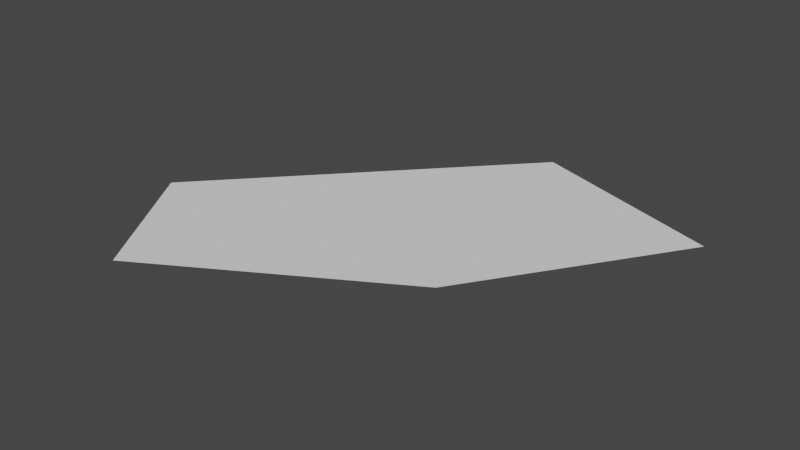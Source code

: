 # Source: Areas.blend  (saved by Blender 2.81.16; exported with 4.5.12 LTS)
import bpy
from mathutils import Matrix  # noqa: F401  (used for matrix-valued properties, if any)

bpy.ops.wm.read_factory_settings(use_empty=True)
scene = bpy.context.scene
scene.name = 'Scene'

# ---- collections
col_collection = bpy.data.collections.new('Collection'); scene.collection.children.link(col_collection)

# ---- world
world_world = bpy.data.worlds.new('World'); scene.world = world_world
world_world.use_nodes = True; world_world.node_tree.nodes.clear()
_N = world_world.node_tree.nodes; _L = world_world.node_tree.links
n0 = _N.new('ShaderNodeOutputWorld'); n0.name = 'World Output'; n0.location = (300, 300)
n1 = _N.new('ShaderNodeBackground'); n1.name = 'Background'; n1.location = (10, 300)
n1.inputs[0].default_value = (0.05088, 0.05088, 0.05088, 1.0)
_L.new(n1.outputs[0], n0.inputs[0])
n0.is_active_output = True
world_world.color = (0.05088, 0.05088, 0.05088)
world_world.use_sun_shadow = False
world_world.sun_shadow_jitter_overblur = 0.0

# ---- meshes
me_plane = bpy.data.meshes.new('Plane')
me_plane.from_pydata([(-3.656, -1.737, 0.0), (-3.142, -2.552, 0.0), (-1.904, -1.715, 0.0), (-2.741, -0.7488, 0.0)], [], [(0, 1, 2, 3)])
_uv = me_plane.uv_layers.new(name='UVMap')
_uv.uv.foreach_set('vector', [0.0, 0.0, 0.4292, 0.0, 0.3811, 0.254, 0.0, 0.248])
me_plane.use_remesh_fix_poles = True
me_plane.use_remesh_preserve_attributes = False
me_plane.use_mirror_vertex_groups = False
me_plane.update()
me_plane_001 = bpy.data.meshes.new('Plane.001')
me_plane_001.from_pydata([(0.03013, 2.247, 0.0), (1.415, 1.768, 0.0), (0.5797, 0.5251, 0.0), (-0.9118, 1.229, 0.0)], [], [(3, 2, 1, 0)])
_uv = me_plane_001.uv_layers.new(name='UVMap')
_uv.uv.foreach_set('vector', [0.0, 0.7444, 0.4145, 0.7615, 0.4876, 1.0, 0.0, 1.0])
me_plane_001.use_remesh_fix_poles = True
me_plane_001.use_remesh_preserve_attributes = False
me_plane_001.use_mirror_vertex_groups = False
me_plane_001.update()
me_plane_002 = bpy.data.meshes.new('Plane.002')
me_plane_002.from_pydata([(2.871, 1.265, 0.0), (1.415, 1.768, 0.0), (0.5797, 0.5251, 0.0), (1.85, -0.2786, 0.0)], [], [(1, 2, 3, 0)])
_uv = me_plane_002.uv_layers.new(name='UVMap')
_uv.uv.foreach_set('vector', [0.4876, 1.0, 0.4145, 0.7615, 1.0, 0.7352, 1.0, 1.0])
me_plane_002.use_remesh_fix_poles = True
me_plane_002.use_remesh_preserve_attributes = False
me_plane_002.use_mirror_vertex_groups = False
me_plane_002.update()
me_plane_003 = bpy.data.meshes.new('Plane.003')
me_plane_003.from_pydata([(0.9433, -1.649, 0.0), (-0.6169, -0.6464, 0.0), (0.5797, 0.5251, 0.0), (1.85, -0.2786, 0.0)], [], [(3, 2, 1, 0)])
_uv = me_plane_003.uv_layers.new(name='UVMap')
_uv.uv.foreach_set('vector', [1.0, 0.7352, 0.4145, 0.7615, 0.3345, 0.5, 1.0, 0.5])
me_plane_003.use_remesh_fix_poles = True
me_plane_003.use_remesh_preserve_attributes = False
me_plane_003.use_mirror_vertex_groups = False
me_plane_003.update()
me_plane_004 = bpy.data.meshes.new('Plane.004')
me_plane_004.from_pydata([(-1.813, 0.2552, 0.0), (-0.6169, -0.6464, 0.0), (0.5797, 0.5251, 0.0), (-0.9118, 1.229, 0.0)], [], [(0, 1, 2, 3)])
_uv = me_plane_004.uv_layers.new(name='UVMap')
_uv.uv.foreach_set('vector', [0.0, 0.5, 0.3345, 0.5, 0.4145, 0.7615, 0.0, 0.7444])
me_plane_004.use_remesh_fix_poles = True
me_plane_004.use_remesh_preserve_attributes = False
me_plane_004.use_mirror_vertex_groups = False
me_plane_004.update()
me_plane_005 = bpy.data.meshes.new('Plane.005')
me_plane_005.from_pydata([(-1.813, 0.2552, 0.0), (-0.6169, -0.6464, 0.0), (-1.904, -1.715, 0.0), (-2.741, -0.7488, 0.0)], [], [(3, 2, 1, 0)])
_uv = me_plane_005.uv_layers.new(name='UVMap')
_uv.uv.foreach_set('vector', [0.0, 0.248, 0.3811, 0.254, 0.3345, 0.5, 0.0, 0.5])
me_plane_005.use_remesh_fix_poles = True
me_plane_005.use_remesh_preserve_attributes = False
me_plane_005.use_mirror_vertex_groups = False
me_plane_005.update()
me_plane_006 = bpy.data.meshes.new('Plane.006')
me_plane_006.from_pydata([(0.9433, -1.649, 0.0), (-0.6169, -0.6464, 0.0), (-1.904, -1.715, 0.0), (-0.8847, -2.717, 0.0)], [], [(1, 2, 3, 0)])
_uv = me_plane_006.uv_layers.new(name='UVMap')
_uv.uv.foreach_set('vector', [0.3345, 0.5, 0.3811, 0.254, 1.0, 0.2313, 1.0, 0.5])
me_plane_006.use_remesh_fix_poles = True
me_plane_006.use_remesh_preserve_attributes = False
me_plane_006.use_mirror_vertex_groups = False
me_plane_006.update()
me_plane_007 = bpy.data.meshes.new('Plane.007')
me_plane_007.from_pydata([(-2.459, -3.637, 0.0), (-3.142, -2.552, 0.0), (-1.904, -1.715, 0.0), (-0.8847, -2.717, 0.0)], [], [(3, 2, 1, 0)])
_uv = me_plane_007.uv_layers.new(name='UVMap')
_uv.uv.foreach_set('vector', [1.0, 0.2313, 0.3811, 0.254, 0.4292, 0.0, 1.0, 0.0])
me_plane_007.use_remesh_fix_poles = True
me_plane_007.use_remesh_preserve_attributes = False
me_plane_007.use_mirror_vertex_groups = False
me_plane_007.update()

# ---- objects
ob_plane = bpy.data.objects.new('Plane', me_plane)
ob_plane_001 = bpy.data.objects.new('Plane.001', me_plane_001)
ob_plane_002 = bpy.data.objects.new('Plane.002', me_plane_002)
ob_plane_003 = bpy.data.objects.new('Plane.003', me_plane_003)
ob_plane_004 = bpy.data.objects.new('Plane.004', me_plane_004)
ob_plane_005 = bpy.data.objects.new('Plane.005', me_plane_005)
ob_plane_006 = bpy.data.objects.new('Plane.006', me_plane_006)
ob_plane_007 = bpy.data.objects.new('Plane.007', me_plane_007)

# ---- transforms, parenting, visibility, modifiers, constraints
ob_plane.location = (0.0, 0.0, 0.0)
ob_plane.lineart.crease_threshold = 0.0
ob_plane_001.location = (0.0, 0.0, 0.0)
ob_plane_001.lineart.crease_threshold = 0.0
ob_plane_002.location = (0.0, 0.0, 0.0)
ob_plane_002.lineart.crease_threshold = 0.0
ob_plane_003.location = (0.0, 0.0, 0.0)
ob_plane_003.lineart.crease_threshold = 0.0
ob_plane_004.location = (0.0, 0.0, 0.0)
ob_plane_004.lineart.crease_threshold = 0.0
ob_plane_005.location = (0.0, 0.0, 0.0)
ob_plane_005.lineart.crease_threshold = 0.0
ob_plane_006.location = (0.0, 0.0, 0.0)
ob_plane_006.lineart.crease_threshold = 0.0
ob_plane_007.location = (0.0, 0.0, 0.0)
ob_plane_007.lineart.crease_threshold = 0.0

# ---- collection membership
col_collection.objects.link(ob_plane)
col_collection.objects.link(ob_plane_001)
col_collection.objects.link(ob_plane_002)
col_collection.objects.link(ob_plane_003)
col_collection.objects.link(ob_plane_004)
col_collection.objects.link(ob_plane_005)
col_collection.objects.link(ob_plane_006)
col_collection.objects.link(ob_plane_007)

# ---- scene / render settings (as saved in the file)
scene.frame_start = 1; scene.frame_end = 250; scene.frame_set(1)
scene.render.engine = 'BLENDER_EEVEE_NEXT'
scene.cycles.use_denoising = False
scene.cycles.samples = 128
scene.cycles.sampling_pattern = 'TABULATED_SOBOL'
scene.cycles.use_adaptive_sampling = False
scene.cycles.use_light_tree = False
scene.view_settings.view_transform = 'Filmic'
bpy.context.view_layer.update()

# ---- added for rendering (the .blend has no active camera and no usable light): camera, sun
cam_auto = bpy.data.cameras.new('AutoCamera')
cam_auto.lens = 50.0
cam_auto.sensor_width = 36.0
cam_auto.clip_end = 1000.0
ob_auto_camera = bpy.data.objects.new('AutoCamera', cam_auto)
scene.collection.objects.link(ob_auto_camera)
ob_auto_camera.location = (7.73843, -10.4514, 6.50451)
ob_auto_camera.rotation_euler = (1.09748, -7.21219e-08, 0.694738)
scene.camera = ob_auto_camera
light_auto_sun = bpy.data.lights.new('AutoSun', 'SUN')
light_auto_sun.energy = 3.0
light_auto_sun.angle = 0.0523599
ob_auto_sun = bpy.data.objects.new('AutoSun', light_auto_sun)
scene.collection.objects.link(ob_auto_sun)
ob_auto_sun.rotation_euler = (0.872665, 0.174533, 0.523599)
bpy.context.view_layer.update()
